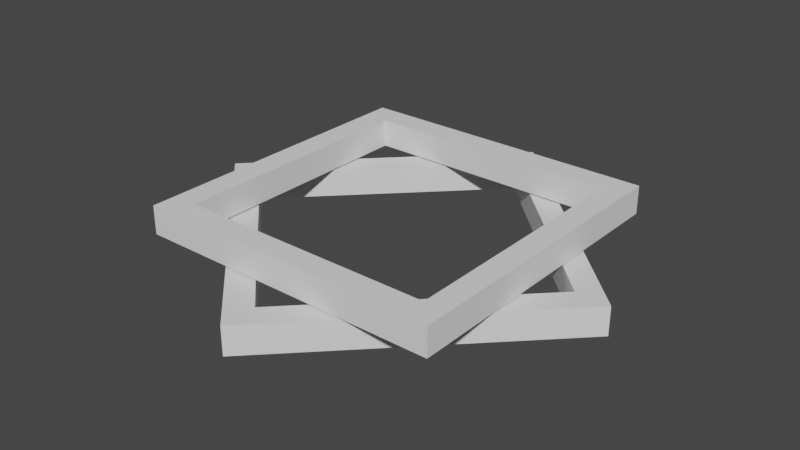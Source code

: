 # Source: shape2.blend  (saved by Blender 2.83.20; exported with 4.5.12 LTS)
import bpy
from mathutils import Matrix  # noqa: F401  (used for matrix-valued properties, if any)

bpy.ops.wm.read_factory_settings(use_empty=True)
scene = bpy.context.scene
scene.name = 'Scene'

# ---- collections
col_collection = bpy.data.collections.new('Collection'); scene.collection.children.link(col_collection)

# ---- world
world_world = bpy.data.worlds.new('World'); scene.world = world_world
world_world.use_nodes = True; world_world.node_tree.nodes.clear()
_N = world_world.node_tree.nodes; _L = world_world.node_tree.links
n0 = _N.new('ShaderNodeOutputWorld'); n0.name = 'World Output'; n0.location = (300, 300)
n1 = _N.new('ShaderNodeBackground'); n1.name = 'Background'; n1.location = (10, 300)
n1.inputs[0].default_value = (0.05088, 0.05088, 0.05088, 1.0)
_L.new(n1.outputs[0], n0.inputs[0])
n0.is_active_output = True
world_world.color = (0.05088, 0.05088, 0.05088)
world_world.use_sun_shadow = False
world_world.sun_shadow_jitter_overblur = 0.0

# ---- meshes
me_cube_001 = bpy.data.meshes.new('Cube.001')
me_cube_001.from_pydata([(-1.0, -1.0, -0.1085), (-1.0, -1.0, 0.1105), (-1.0, 1.0, -0.1085), (-1.0, 1.0, 0.1105), (1.0, -1.0, -0.1085), (1.0, -1.0, 0.1105), (1.0, 1.0, -0.1085), (1.0, 1.0, 0.1105), (1.182, 1.0, 0.1105), (1.182, 1.0, -0.1085), (1.182, -1.0, -0.1085), (1.182, -1.0, 0.1105), (-1.199, 1.0, -0.1085), (-1.199, -1.0, -0.1085), (-1.199, -1.0, 0.1105), (-1.199, 1.0, 0.1105), (-1.0, 1.2, 0.1105), (-1.0, 1.2, -0.1085), (1.0, 1.2, -0.1085), (1.0, 1.2, 0.1105), (1.182, 1.2, 0.1105), (1.182, 1.2, -0.1085), (-1.199, 1.2, 0.1105), (-1.199, 1.2, -0.1085), (-1.0, -1.193, -0.1085), (-1.0, -1.193, 0.1105), (1.0, -1.193, 0.1105), (1.0, -1.193, -0.1085), (1.182, -1.193, 0.1105), (1.182, -1.193, -0.1085), (-1.199, -1.193, -0.1085), (-1.199, -1.193, 0.1105)], [], [(12, 15, 22, 23), (15, 3, 16, 22), (7, 5, 11, 8), (14, 13, 30, 31), (4, 5, 7, 6), (6, 7, 3, 2), (9, 8, 11, 10), (3, 7, 19, 16), (11, 5, 26, 28), (4, 6, 9, 10), (13, 14, 15, 12), (13, 0, 24, 30), (1, 3, 15, 14), (2, 0, 13, 12), (16, 17, 23, 22), (17, 16, 19, 18), (18, 19, 20, 21), (8, 9, 21, 20), (7, 8, 20, 19), (6, 2, 17, 18), (2, 12, 23, 17), (9, 6, 18, 21), (27, 26, 25, 24), (26, 27, 29, 28), (24, 25, 31, 30), (0, 4, 27, 24), (4, 10, 29, 27), (1, 14, 31, 25), (10, 11, 28, 29), (5, 1, 25, 26), (0, 1, 5, 4), (2, 3, 1, 0)])
_uv = me_cube_001.uv_layers.new(name='UVMap')
_uv.uv.foreach_set('vector', [0.375, 0.25, 0.625, 0.25, 0.625, 0.25, 0.375, 0.25, 0.875, 0.5, 0.875, 0.5, 0.875, 0.5, 0.875, 0.5, 0.625, 0.5, 0.625, 0.75, 0.625, 0.75, 0.625, 0.5, 0.625, 0.0, 0.375, 0.0, 0.375, 0.0, 0.625, 0.0, 0.375, 0.75, 0.625, 0.75, 0.625, 0.5, 0.375, 0.5, 0.375, 0.5, 0.625, 0.5, 0.875, 0.5, 0.125, 0.5, 0.375, 0.5, 0.625, 0.5, 0.625, 0.75, 0.375, 0.75, 0.875, 0.5, 0.625, 0.5, 0.625, 0.5, 0.875, 0.5, 0.625, 0.75, 0.625, 0.75, 0.625, 0.75, 0.625, 0.75, 0.375, 0.75, 0.375, 0.5, 0.375, 0.5, 0.375, 0.75, 0.375, 0.0, 0.625, 0.0, 0.625, 0.25, 0.375, 0.25, 0.125, 0.75, 0.125, 0.75, 0.125, 0.75, 0.125, 0.75, 0.875, 0.75, 0.875, 0.5, 0.875, 0.5, 0.875, 0.75, 0.125, 0.5, 0.125, 0.75, 0.125, 0.75, 0.125, 0.5, 0.625, 0.25, 0.375, 0.25, 0.375, 0.25, 0.625, 0.25, 0.375, 0.25, 0.625, 0.25, 0.625, 0.5, 0.375, 0.5, 0.375, 0.5, 0.625, 0.5, 0.625, 0.5, 0.375, 0.5, 0.625, 0.5, 0.375, 0.5, 0.375, 0.5, 0.625, 0.5, 0.625, 0.5, 0.625, 0.5, 0.625, 0.5, 0.625, 0.5, 0.375, 0.5, 0.125, 0.5, 0.125, 0.5, 0.375, 0.5, 0.125, 0.5, 0.125, 0.5, 0.125, 0.5, 0.125, 0.5, 0.375, 0.5, 0.375, 0.5, 0.375, 0.5, 0.375, 0.5, 0.375, 0.75, 0.625, 0.75, 0.625, 1.0, 0.375, 1.0, 0.625, 0.75, 0.375, 0.75, 0.375, 0.75, 0.625, 0.75, 0.375, 1.0, 0.625, 1.0, 0.625, 1.0, 0.375, 1.0, 0.125, 0.75, 0.375, 0.75, 0.375, 0.75, 0.125, 0.75, 0.375, 0.75, 0.375, 0.75, 0.375, 0.75, 0.375, 0.75, 0.875, 0.75, 0.875, 0.75, 0.875, 0.75, 0.875, 0.75, 0.375, 0.75, 0.625, 0.75, 0.625, 0.75, 0.375, 0.75, 0.625, 0.75, 0.875, 0.75, 0.875, 0.75, 0.625, 0.75, 0.125, 0.75, 0.875, 0.75, 0.625, 0.75, 0.375, 0.75, 0.125, 0.5, 0.875, 0.5, 0.875, 0.75, 0.125, 0.75])
me_cube_001.use_remesh_fix_poles = True
me_cube_001.use_remesh_preserve_attributes = False
me_cube_001.use_mirror_vertex_groups = False
me_cube_001.update()
me_cube_002 = bpy.data.meshes.new('Cube.002')
me_cube_002.from_pydata([(-1.0, -1.0, -0.1085), (-1.0, -1.0, 0.1105), (-1.0, 1.0, -0.1085), (-1.0, 1.0, 0.1105), (1.0, -1.0, -0.1085), (1.0, -1.0, 0.1105), (1.0, 1.0, -0.1085), (1.0, 1.0, 0.1105), (1.182, 1.0, 0.1105), (1.182, 1.0, -0.1085), (1.182, -1.0, -0.1085), (1.182, -1.0, 0.1105), (-1.199, 1.0, -0.1085), (-1.199, -1.0, -0.1085), (-1.199, -1.0, 0.1105), (-1.199, 1.0, 0.1105), (-1.0, 1.2, 0.1105), (-1.0, 1.2, -0.1085), (1.0, 1.2, -0.1085), (1.0, 1.2, 0.1105), (1.182, 1.2, 0.1105), (1.182, 1.2, -0.1085), (-1.199, 1.2, 0.1105), (-1.199, 1.2, -0.1085), (-1.0, -1.193, -0.1085), (-1.0, -1.193, 0.1105), (1.0, -1.193, 0.1105), (1.0, -1.193, -0.1085), (1.182, -1.193, 0.1105), (1.182, -1.193, -0.1085), (-1.199, -1.193, -0.1085), (-1.199, -1.193, 0.1105)], [], [(12, 15, 22, 23), (15, 3, 16, 22), (7, 5, 11, 8), (14, 13, 30, 31), (4, 5, 7, 6), (6, 7, 3, 2), (9, 8, 11, 10), (3, 7, 19, 16), (11, 5, 26, 28), (4, 6, 9, 10), (13, 14, 15, 12), (13, 0, 24, 30), (1, 3, 15, 14), (2, 0, 13, 12), (16, 17, 23, 22), (17, 16, 19, 18), (18, 19, 20, 21), (8, 9, 21, 20), (7, 8, 20, 19), (6, 2, 17, 18), (2, 12, 23, 17), (9, 6, 18, 21), (27, 26, 25, 24), (26, 27, 29, 28), (24, 25, 31, 30), (0, 4, 27, 24), (4, 10, 29, 27), (1, 14, 31, 25), (10, 11, 28, 29), (5, 1, 25, 26), (0, 1, 5, 4), (2, 3, 1, 0)])
_uv = me_cube_002.uv_layers.new(name='UVMap')
_uv.uv.foreach_set('vector', [0.375, 0.25, 0.625, 0.25, 0.625, 0.25, 0.375, 0.25, 0.875, 0.5, 0.875, 0.5, 0.875, 0.5, 0.875, 0.5, 0.625, 0.5, 0.625, 0.75, 0.625, 0.75, 0.625, 0.5, 0.625, 0.0, 0.375, 0.0, 0.375, 0.0, 0.625, 0.0, 0.375, 0.75, 0.625, 0.75, 0.625, 0.5, 0.375, 0.5, 0.375, 0.5, 0.625, 0.5, 0.875, 0.5, 0.125, 0.5, 0.375, 0.5, 0.625, 0.5, 0.625, 0.75, 0.375, 0.75, 0.875, 0.5, 0.625, 0.5, 0.625, 0.5, 0.875, 0.5, 0.625, 0.75, 0.625, 0.75, 0.625, 0.75, 0.625, 0.75, 0.375, 0.75, 0.375, 0.5, 0.375, 0.5, 0.375, 0.75, 0.375, 0.0, 0.625, 0.0, 0.625, 0.25, 0.375, 0.25, 0.125, 0.75, 0.125, 0.75, 0.125, 0.75, 0.125, 0.75, 0.875, 0.75, 0.875, 0.5, 0.875, 0.5, 0.875, 0.75, 0.125, 0.5, 0.125, 0.75, 0.125, 0.75, 0.125, 0.5, 0.625, 0.25, 0.375, 0.25, 0.375, 0.25, 0.625, 0.25, 0.375, 0.25, 0.625, 0.25, 0.625, 0.5, 0.375, 0.5, 0.375, 0.5, 0.625, 0.5, 0.625, 0.5, 0.375, 0.5, 0.625, 0.5, 0.375, 0.5, 0.375, 0.5, 0.625, 0.5, 0.625, 0.5, 0.625, 0.5, 0.625, 0.5, 0.625, 0.5, 0.375, 0.5, 0.125, 0.5, 0.125, 0.5, 0.375, 0.5, 0.125, 0.5, 0.125, 0.5, 0.125, 0.5, 0.125, 0.5, 0.375, 0.5, 0.375, 0.5, 0.375, 0.5, 0.375, 0.5, 0.375, 0.75, 0.625, 0.75, 0.625, 1.0, 0.375, 1.0, 0.625, 0.75, 0.375, 0.75, 0.375, 0.75, 0.625, 0.75, 0.375, 1.0, 0.625, 1.0, 0.625, 1.0, 0.375, 1.0, 0.125, 0.75, 0.375, 0.75, 0.375, 0.75, 0.125, 0.75, 0.375, 0.75, 0.375, 0.75, 0.375, 0.75, 0.375, 0.75, 0.875, 0.75, 0.875, 0.75, 0.875, 0.75, 0.875, 0.75, 0.375, 0.75, 0.625, 0.75, 0.625, 0.75, 0.375, 0.75, 0.625, 0.75, 0.875, 0.75, 0.875, 0.75, 0.625, 0.75, 0.125, 0.75, 0.875, 0.75, 0.625, 0.75, 0.375, 0.75, 0.125, 0.5, 0.875, 0.5, 0.875, 0.75, 0.125, 0.75])
me_cube_002.use_remesh_fix_poles = True
me_cube_002.use_remesh_preserve_attributes = False
me_cube_002.use_mirror_vertex_groups = False
me_cube_002.update()

# ---- objects
ob_cube = bpy.data.objects.new('Cube', me_cube_001)
ob_cube_001 = bpy.data.objects.new('Cube.001', me_cube_002)

# ---- transforms, parenting, visibility, modifiers, constraints
ob_cube.location = (0.0, 0.0, 0.2344)
ob_cube.lineart.crease_threshold = 0.0
ob_cube_001.location = (0.0, 0.0, 0.0)
ob_cube_001.rotation_euler = (0.0, -0.0, 0.7894)
ob_cube_001.lineart.crease_threshold = 0.0

# ---- collection membership
col_collection.objects.link(ob_cube)
col_collection.objects.link(ob_cube_001)

# ---- scene / render settings (as saved in the file)
scene.frame_start = 1; scene.frame_end = 250; scene.frame_set(1)
scene.render.engine = 'BLENDER_EEVEE_NEXT'
scene.cycles.use_denoising = False
scene.cycles.samples = 128
scene.cycles.sampling_pattern = 'TABULATED_SOBOL'
scene.cycles.use_adaptive_sampling = False
scene.cycles.use_light_tree = False
scene.view_settings.view_transform = 'Filmic'
bpy.context.view_layer.update()

# ---- added for rendering (the .blend has no active camera and no usable light): camera, sun
cam_auto = bpy.data.cameras.new('AutoCamera')
cam_auto.lens = 50.0
cam_auto.sensor_width = 36.0
cam_auto.clip_end = 1000.0
ob_auto_camera = bpy.data.objects.new('AutoCamera', cam_auto)
scene.collection.objects.link(ob_auto_camera)
ob_auto_camera.location = (4.42868, -5.32829, 3.66822)
ob_auto_camera.rotation_euler = (1.09748, -7.21219e-08, 0.694738)
scene.camera = ob_auto_camera
light_auto_sun = bpy.data.lights.new('AutoSun', 'SUN')
light_auto_sun.energy = 3.0
light_auto_sun.angle = 0.0523599
ob_auto_sun = bpy.data.objects.new('AutoSun', light_auto_sun)
scene.collection.objects.link(ob_auto_sun)
ob_auto_sun.rotation_euler = (0.872665, 0.174533, 0.523599)
bpy.context.view_layer.update()
